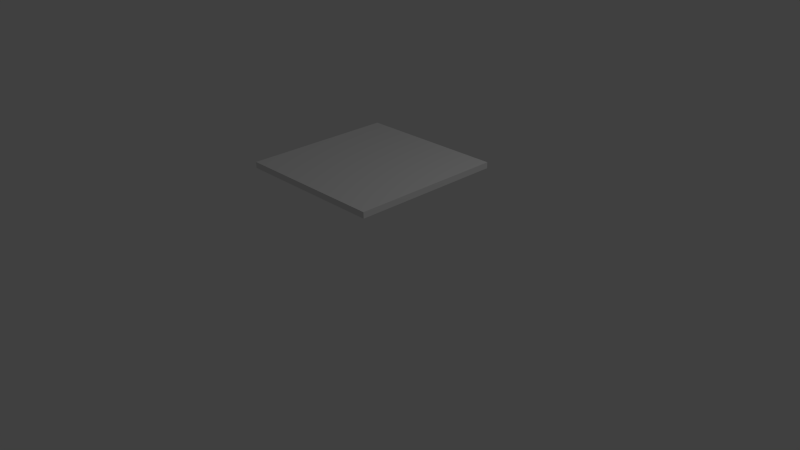 # Source: floppy_discs.blend  (saved by Blender 2.76.0; exported with 4.5.12 LTS)
import bpy
from mathutils import Matrix  # noqa: F401  (used for matrix-valued properties, if any)

bpy.ops.wm.read_factory_settings(use_empty=True)
scene = bpy.context.scene
scene.name = 'Scene'

# ---- collections
col_collection_1 = bpy.data.collections.new('Collection 1'); scene.collection.children.link(col_collection_1)

# ---- materials (node trees are filled in below, after node groups)
mat_material = bpy.data.materials.new('Material')
mat_material.alpha_threshold = 0.0
mat_material.use_transparent_shadow = False
mat_material.roughness = 0.5
mat_material.line_color = (0.0, 0.0, 0.0, 1.0)

# ---- material node trees

# ---- world
world_world = bpy.data.worlds.new('World'); scene.world = world_world
world_world.color = (0.05088, 0.05088, 0.05088)
world_world.use_sun_shadow = False
world_world.sun_shadow_jitter_overblur = 0.0
world_world.cycles.sampling_method = 'MANUAL'
world_world.cycles.sample_map_resolution = 256

# ---- cameras
cam_camera = bpy.data.cameras.new('Camera')
cam_camera.clip_end = 100.0
cam_camera.lens = 35.0
cam_camera.sensor_width = 32.0
cam_camera.sensor_height = 18.0
cam_camera.ortho_scale = 7.314
cam_camera.dof.focus_distance = 0.0
cam_camera.dof.aperture_fstop = 128.0

# ---- lights
light_lamp = bpy.data.lights.new('Lamp', 'POINT')
light_lamp.transmission_factor = 0.0
light_lamp.cutoff_distance = 30.0
light_lamp.energy = 100.0
light_lamp.shadow_buffer_clip_start = 1.001
light_lamp.shadow_soft_size = 0.1
light_lamp.shadow_maximum_resolution = 0.006
light_lamp.use_absolute_resolution = True
light_lamp.cycles.use_multiple_importance_sampling = False

# ---- meshes
me_cube = bpy.data.meshes.new('Cube')
me_cube.from_pydata([(1.0, 1.0, -1.0), (1.0, -1.0, -1.0), (-1.0, -1.0, -1.0), (-1.0, 1.0, -1.0), (1.0, 1.0, 1.0), (1.0, -1.0, 1.0), (-1.0, -1.0, 1.0), (-1.0, 1.0, 1.0)], [], [(0, 1, 2, 3), (4, 7, 6, 5), (0, 4, 5, 1), (1, 5, 6, 2), (2, 6, 7, 3), (4, 0, 3, 7)])
me_cube.materials.append(mat_material)
me_cube.use_remesh_preserve_volume = False
me_cube.use_remesh_preserve_attributes = False
me_cube.use_mirror_vertex_groups = False
me_cube.update()

# ---- objects
ob_cube = bpy.data.objects.new('Cube', me_cube)
ob_lamp = bpy.data.objects.new('Lamp', light_lamp)
ob_camera = bpy.data.objects.new('Camera', cam_camera)

# ---- transforms, parenting, visibility, modifiers, constraints
ob_cube.location = (0.0, 0.0, 1.236)
ob_cube.scale = (1.0, 1.0, 0.03911)
ob_cube.lock_rotations_4d = False
ob_cube.empty_display_type = 'ARROWS'
ob_cube.lineart.crease_threshold = 0.0
ob_lamp.location = (4.076, 1.005, 5.904)
ob_lamp.rotation_euler = (0.6503, 0.05522, 1.866)
ob_lamp.lock_rotations_4d = False
ob_lamp.empty_display_type = 'ARROWS'
ob_lamp.color = (0.0, 0.0, 0.0, 0.0)
ob_lamp.lineart.crease_threshold = 0.0
ob_camera.location = (7.481, -6.508, 5.344)
ob_camera.rotation_euler = (1.109, 0.01082, 0.8149)
ob_camera.lock_rotations_4d = False
ob_camera.empty_display_type = 'ARROWS'
ob_camera.color = (0.0, 0.0, 0.0, 0.0)
ob_camera.display_type = 'WIRE'
ob_camera.lineart.crease_threshold = 0.0

# ---- collection membership
col_collection_1.objects.link(ob_cube)
col_collection_1.objects.link(ob_lamp)
col_collection_1.objects.link(ob_camera)

# ---- scene / render settings (as saved in the file)
scene.camera = ob_camera
scene.frame_start = 1; scene.frame_end = 250; scene.frame_set(1)
scene.render.engine = 'BLENDER_EEVEE_NEXT'
scene.render.resolution_percentage = 50
scene.render.dither_intensity = 0.0
scene.cycles.use_denoising = False
scene.cycles.samples = 10
scene.cycles.sampling_pattern = 'TABULATED_SOBOL'
scene.cycles.light_sampling_threshold = 0.0
scene.cycles.use_adaptive_sampling = False
scene.cycles.use_light_tree = False
scene.cycles.blur_glossy = 0.0
scene.cycles.pixel_filter_type = 'GAUSSIAN'
scene.cycles.sample_clamp_indirect = 0.0
scene.view_settings.view_transform = 'Standard'
bpy.context.view_layer.update()
